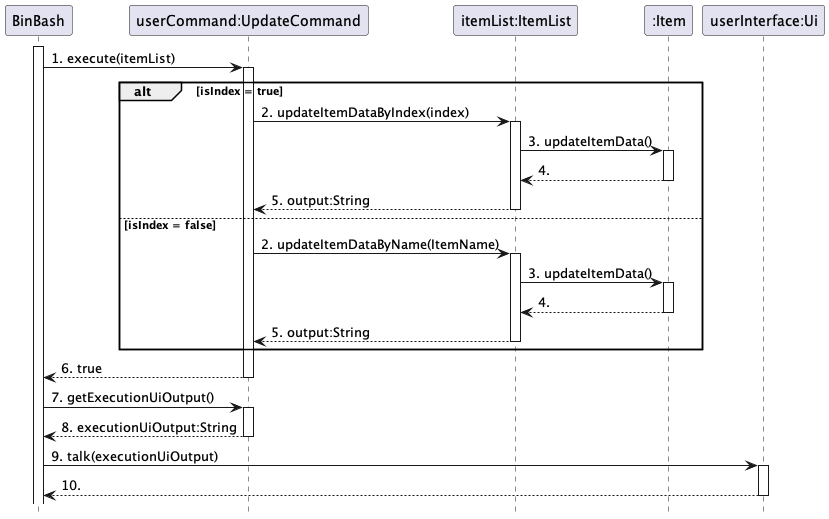

The diagram above was rendered by PlantUML. Its source (embedded in the PNG):
@startuml

    hide footbox
    participant "BinBash" as BinBash
    participant "userCommand:UpdateCommand" as UpdateCommand
    participant "itemList:ItemList" as ItemList
    participant ":Item" as Item
    participant "userInterface:Ui" as Ui



    activate BinBash
    BinBash -> UpdateCommand : 1. execute(itemList)
    activate UpdateCommand

    alt isIndex = true
        UpdateCommand -> ItemList : 2. updateItemDataByIndex(index)
        activate ItemList
        ItemList -> Item : 3. updateItemData()
        activate Item
        Item --> ItemList : 4.
        deactivate Item
        ItemList --> UpdateCommand : 5. output:String
        deactivate ItemList


    else isIndex = false
        UpdateCommand -> ItemList : 2. updateItemDataByName(ItemName)
        activate ItemList
        ItemList -> Item : 3. updateItemData()
        activate Item
        Item --> ItemList : 4.
        deactivate Item
        ItemList --> UpdateCommand : 5. output:String
        deactivate ItemList

    end group

    UpdateCommand --> BinBash : 6. true
    deactivate UpdateCommand

    BinBash -> UpdateCommand: 7. getExecutionUiOutput()
    activate UpdateCommand
    UpdateCommand --> BinBash: 8. executionUiOutput:String
    deactivate UpdateCommand
    BinBash -> Ui : 9. talk(executionUiOutput)
    activate Ui
    Ui --> BinBash: 10.
    deactivate Ui

@enduml